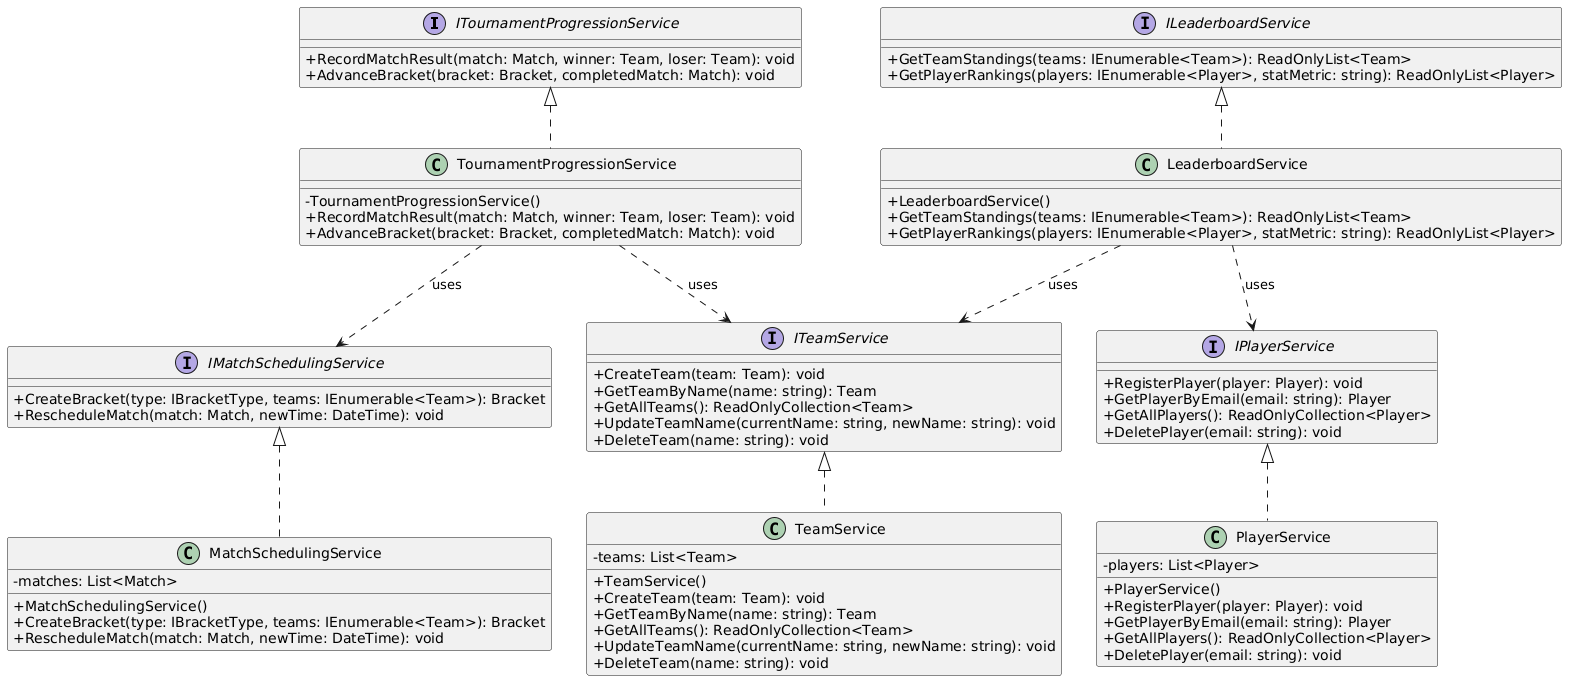

The diagram above was rendered by PlantUML. Its source (embedded in the PNG):
@startuml
skinparam classAttributeIconSize 0

interface ITournamentProgressionService {
    + RecordMatchResult(match: Match, winner: Team, loser: Team): void
    + AdvanceBracket(bracket: Bracket, completedMatch: Match): void
}

class TournamentProgressionService implements ITournamentProgressionService {
    - TournamentProgressionService()
    + RecordMatchResult(match: Match, winner: Team, loser: Team): void
    + AdvanceBracket(bracket: Bracket, completedMatch: Match): void
}

interface IMatchSchedulingService {
    + CreateBracket(type: IBracketType, teams: IEnumerable<Team>): Bracket
    + RescheduleMatch(match: Match, newTime: DateTime): void
}

class MatchSchedulingService implements IMatchSchedulingService {
    - matches: List<Match>
    + MatchSchedulingService()
    + CreateBracket(type: IBracketType, teams: IEnumerable<Team>): Bracket
    + RescheduleMatch(match: Match, newTime: DateTime): void
}

interface ITeamService {
    + CreateTeam(team: Team): void
    + GetTeamByName(name: string): Team
    + GetAllTeams(): ReadOnlyCollection<Team>
    + UpdateTeamName(currentName: string, newName: string): void
    + DeleteTeam(name: string): void
}

class TeamService implements ITeamService {
    - teams: List<Team>
    + TeamService()
    + CreateTeam(team: Team): void
    + GetTeamByName(name: string): Team
    + GetAllTeams(): ReadOnlyCollection<Team>
    + UpdateTeamName(currentName: string, newName: string): void
    + DeleteTeam(name: string): void
}

interface IPlayerService {
    + RegisterPlayer(player: Player): void
    + GetPlayerByEmail(email: string): Player
    + GetAllPlayers(): ReadOnlyCollection<Player>
    + DeletePlayer(email: string): void
}

class PlayerService implements IPlayerService {
    - players: List<Player>
    + PlayerService()
    + RegisterPlayer(player: Player): void
    + GetPlayerByEmail(email: string): Player
    + GetAllPlayers(): ReadOnlyCollection<Player>
    + DeletePlayer(email: string): void
}

interface ILeaderboardService {
    + GetTeamStandings(teams: IEnumerable<Team>): ReadOnlyList<Team>
    + GetPlayerRankings(players: IEnumerable<Player>, statMetric: string): ReadOnlyList<Player>
}

class LeaderboardService implements ILeaderboardService {
    + LeaderboardService()
    + GetTeamStandings(teams: IEnumerable<Team>): ReadOnlyList<Team>
    + GetPlayerRankings(players: IEnumerable<Player>, statMetric: string): ReadOnlyList<Player>
}

' Service Dependencies
TournamentProgressionService ..> ITeamService : uses
TournamentProgressionService ..> IMatchSchedulingService : uses
LeaderboardService ..> ITeamService : uses
LeaderboardService ..> IPlayerService : uses
@enduml